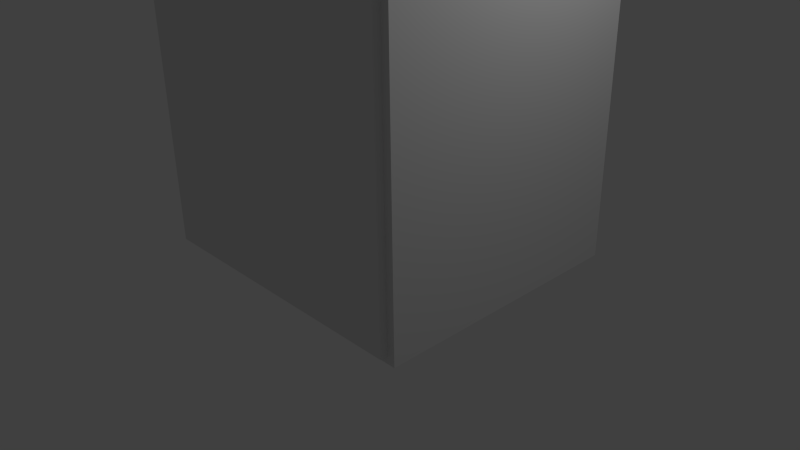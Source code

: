 # Source: cabinet.1.blend  (saved by Blender 2.76.0; exported with 4.5.12 LTS)
import bpy
from mathutils import Matrix  # noqa: F401  (used for matrix-valued properties, if any)

bpy.ops.wm.read_factory_settings(use_empty=True)
scene = bpy.context.scene
scene.name = 'Scene'

# ---- collections
col_collection_1 = bpy.data.collections.new('Collection 1'); scene.collection.children.link(col_collection_1)
col_collection_10 = bpy.data.collections.new('Collection 10'); scene.collection.children.link(col_collection_10)

# ---- materials (node trees are filled in below, after node groups)
mat_boxmat = bpy.data.materials.new('BoxMat')
mat_boxmat.alpha_threshold = 0.0
mat_boxmat.use_transparent_shadow = False
mat_boxmat.roughness = 0.5
mat_boxmat.line_color = (0.0, 0.0, 0.0, 1.0)

# ---- material node trees

# ---- world
world_world = bpy.data.worlds.new('World'); scene.world = world_world
world_world.color = (0.05088, 0.05088, 0.05088)
world_world.use_sun_shadow = False
world_world.sun_shadow_jitter_overblur = 0.0
world_world.cycles.sampling_method = 'MANUAL'
world_world.cycles.sample_map_resolution = 256

# ---- cameras
cam_camera = bpy.data.cameras.new('Camera')
cam_camera.clip_end = 100.0
cam_camera.lens = 35.0
cam_camera.sensor_width = 32.0
cam_camera.sensor_height = 18.0
cam_camera.ortho_scale = 7.314
cam_camera.dof.focus_distance = 0.0
cam_camera.dof.aperture_fstop = 128.0

# ---- lights
light_lamp = bpy.data.lights.new('Lamp', 'POINT')
light_lamp.transmission_factor = 0.0
light_lamp.cutoff_distance = 30.0
light_lamp.energy = 100.0
light_lamp.shadow_buffer_clip_start = 1.001
light_lamp.shadow_soft_size = 0.1
light_lamp.shadow_maximum_resolution = 0.006
light_lamp.use_absolute_resolution = True
light_lamp.cycles.use_multiple_importance_sampling = False

# ---- meshes
me_cube = bpy.data.meshes.new('Cube')
me_cube.from_pydata([(2.0, 2.0, 0.0), (2.0, -1.5, 0.0), (-2.0, -1.5, 0.0), (-2.0, 2.0, 0.0), (2.0, 2.0, 4.0), (2.0, -1.5, 4.0), (-2.0, -1.5, 4.0), (-2.0, 2.0, 4.0), (1.8, -1.5, 0.2), (-1.8, -1.5, 0.2), (1.8, -1.5, 3.8), (-1.8, -1.5, 3.8), (1.8, 1.8, 0.2), (-1.8, 1.8, 0.2), (1.8, 1.8, 3.8), (-1.8, 1.8, 3.8), (-1.9, -1.6, 0.1), (-1.9, -1.6, 3.9), (-1.9, -1.5, 0.1), (-1.9, -1.5, 3.9), (1.9, -1.6, 0.1), (1.9, -1.6, 3.9), (1.9, -1.5, 0.1), (1.9, -1.5, 3.9)], [], [(0, 1, 2, 3), (4, 7, 6, 5), (0, 4, 5, 1), (5, 6, 11, 10), (2, 6, 7, 3), (4, 0, 3, 7), (10, 11, 15, 14), (6, 2, 9, 11), (1, 5, 10, 8), (2, 1, 8, 9), (12, 14, 15, 13), (8, 10, 14, 12), (11, 9, 13, 15), (9, 8, 12, 13), (17, 19, 18, 16), (19, 23, 22, 18), (23, 21, 20, 22), (21, 17, 16, 20), (16, 18, 22, 20), (21, 23, 19, 17)])
_uv = me_cube.uv_layers.new(name='UVMap')
_uv.uv.foreach_set('vector', [0.2877, 0.4985, 0.2877, 0.7019, 0.1424, 0.7019, 0.1424, 0.4985, 0.2877, 0.2661, 0.1424, 0.2661, 0.1424, 0.0627, 0.2877, 0.0627, 0.2877, 0.4985, 0.2877, 0.2661, 0.4148, 0.2661, 0.4148, 0.4985, 0.2877, 0.0627, 0.1424, 0.0627, 0.1497, 0.05108, 0.2804, 0.05108, 0.01527, 0.4985, 0.01527, 0.2661, 0.1424, 0.2661, 0.1424, 0.4985, 0.2877, 0.2661, 0.2877, 0.4985, 0.1424, 0.4985, 0.1424, 0.2661, 0.4395, 0.4714, 0.4395, 0.2623, 0.5593, 0.2623, 0.5593, 0.4714, 0.01527, 0.2661, 0.01527, 0.4985, 0.008011, 0.4869, 0.008011, 0.2777, 0.4148, 0.4985, 0.4148, 0.2661, 0.422, 0.2777, 0.422, 0.4869, 0.1424, 0.7019, 0.2877, 0.7019, 0.2804, 0.7135, 0.1497, 0.7135, 0.6901, 0.4714, 0.5593, 0.4714, 0.5593, 0.2623, 0.6901, 0.2623, 0.6901, 0.6632, 0.5593, 0.6632, 0.5593, 0.4714, 0.6901, 0.4714, 0.5593, 0.07049, 0.6901, 0.07049, 0.6901, 0.2623, 0.5593, 0.2623, 0.8099, 0.2623, 0.8099, 0.4714, 0.6901, 0.4714, 0.6901, 0.2623, 0.00905, 0.7425, 0.01268, 0.7425, 0.01268, 0.9633, 0.00905, 0.9633, 0.01268, 0.7425, 0.1507, 0.7425, 0.1507, 0.9633, 0.01268, 0.9633, 0.1507, 0.7425, 0.1543, 0.7425, 0.1543, 0.9633, 0.1507, 0.9633, 0.2926, 0.9575, 0.1546, 0.9575, 0.1546, 0.7366, 0.2926, 0.7366, 0.01268, 0.9691, 0.01268, 0.9633, 0.1507, 0.9633, 0.1507, 0.9691, 0.1507, 0.7366, 0.1507, 0.7425, 0.01268, 0.7425, 0.01268, 0.7366])
me_cube.materials.append(mat_boxmat)
me_cube.use_remesh_preserve_volume = False
me_cube.use_remesh_preserve_attributes = False
me_cube.use_mirror_vertex_groups = False
me_cube.update()

# ---- objects
ob_cube = bpy.data.objects.new('Cube', me_cube)
ob_lamp = bpy.data.objects.new('Lamp', light_lamp)
ob_camera = bpy.data.objects.new('Camera', cam_camera)

# ---- transforms, parenting, visibility, modifiers, constraints
ob_cube.location = (0.0, 0.0, 0.0)
ob_cube.lock_rotations_4d = False
ob_cube.empty_display_type = 'ARROWS'
ob_cube.lineart.crease_threshold = 0.0
ob_lamp.location = (4.076, 1.005, 5.904)
ob_lamp.rotation_euler = (0.6503, 0.05522, 1.866)
ob_lamp.lock_rotations_4d = False
ob_lamp.empty_display_type = 'ARROWS'
ob_lamp.color = (0.0, 0.0, 0.0, 0.0)
ob_lamp.lineart.crease_threshold = 0.0
ob_camera.location = (7.481, -6.508, 5.344)
ob_camera.rotation_euler = (1.109, 0.01082, 0.8149)
ob_camera.lock_rotations_4d = False
ob_camera.empty_display_type = 'ARROWS'
ob_camera.color = (0.0, 0.0, 0.0, 0.0)
ob_camera.display_type = 'WIRE'
ob_camera.lineart.crease_threshold = 0.0

# ---- collection membership
col_collection_1.objects.link(ob_cube)
col_collection_10.objects.link(ob_lamp)
col_collection_10.objects.link(ob_camera)

# ---- scene / render settings (as saved in the file)
scene.camera = ob_camera
scene.frame_start = 1; scene.frame_end = 250; scene.frame_set(1)
scene.render.engine = 'BLENDER_EEVEE_NEXT'
scene.render.resolution_percentage = 50
scene.render.dither_intensity = 0.0
scene.cycles.use_denoising = False
scene.cycles.samples = 10
scene.cycles.sampling_pattern = 'TABULATED_SOBOL'
scene.cycles.light_sampling_threshold = 0.0
scene.cycles.use_adaptive_sampling = False
scene.cycles.use_light_tree = False
scene.cycles.blur_glossy = 0.0
scene.cycles.pixel_filter_type = 'GAUSSIAN'
scene.cycles.sample_clamp_indirect = 0.0
scene.view_settings.view_transform = 'Standard'
bpy.context.view_layer.update()
